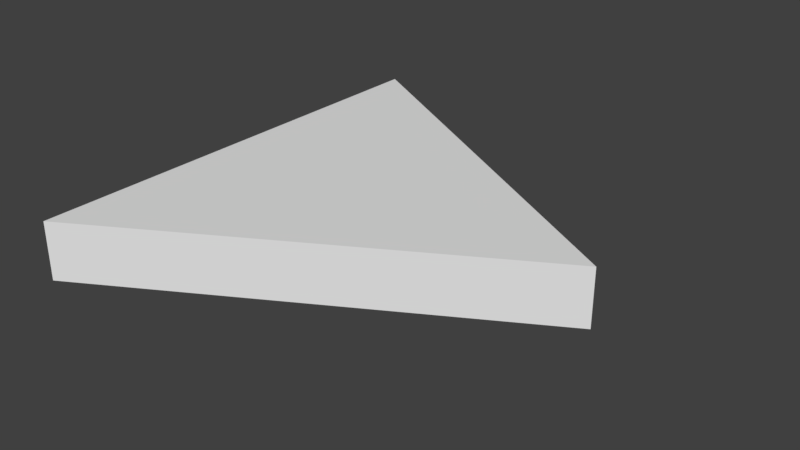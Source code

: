 # Source: SM_EQ_Triangle_2.blend  (saved by Blender 2.77.0; exported with 4.5.12 LTS)
import bpy
from mathutils import Matrix  # noqa: F401  (used for matrix-valued properties, if any)

bpy.ops.wm.read_factory_settings(use_empty=True)
scene = bpy.context.scene
scene.name = 'Scene'

# ---- collections
col_collection_1 = bpy.data.collections.new('Collection 1'); scene.collection.children.link(col_collection_1)

# ---- world
world_world = bpy.data.worlds.new('World'); scene.world = world_world
world_world.color = (0.05088, 0.05088, 0.05088)
world_world.use_sun_shadow = False
world_world.sun_shadow_jitter_overblur = 0.0
world_world.cycles.sampling_method = 'MANUAL'

# ---- meshes
me_sm_eq_triangle_2 = bpy.data.meshes.new('SM_EQ_Triangle_2')
me_sm_eq_triangle_2.from_pydata([(0.0, 0.0, 0.0), (0.0, 2.0, 0.0), (0.0, 0.0, 0.25), (1.732, 1.0, 0.0), (0.0, 2.0, 0.25), (1.732, 1.0, 0.25)], [], [(0, 1, 3), (2, 5, 4), (0, 3, 5, 2), (3, 1, 4, 5), (1, 0, 2, 4)])
me_sm_eq_triangle_2.use_remesh_preserve_volume = False
me_sm_eq_triangle_2.use_remesh_preserve_attributes = False
me_sm_eq_triangle_2.use_mirror_vertex_groups = False
me_sm_eq_triangle_2.update()

# ---- objects
ob_sm_eq_triangle_2 = bpy.data.objects.new('SM_EQ_Triangle_2', me_sm_eq_triangle_2)

# ---- transforms, parenting, visibility, modifiers, constraints
ob_sm_eq_triangle_2.location = (0.0, 0.0, 0.0)
ob_sm_eq_triangle_2.lineart.crease_threshold = 0.0

# ---- collection membership
col_collection_1.objects.link(ob_sm_eq_triangle_2)

# ---- scene / render settings (as saved in the file)
scene.frame_start = 1; scene.frame_end = 250; scene.frame_set(1)
scene.render.engine = 'BLENDER_EEVEE_NEXT'
scene.render.resolution_percentage = 50
scene.render.dither_intensity = 0.0
scene.cycles.use_denoising = False
scene.cycles.samples = 128
scene.cycles.sampling_pattern = 'TABULATED_SOBOL'
scene.cycles.light_sampling_threshold = 0.0
scene.cycles.use_adaptive_sampling = False
scene.cycles.use_light_tree = False
scene.cycles.blur_glossy = 0.0
scene.cycles.sample_clamp_indirect = 0.0
scene.view_settings.view_transform = 'Standard'
bpy.context.view_layer.update()

# ---- added for rendering (the .blend has no active camera and no usable light): camera, sun
cam_auto = bpy.data.cameras.new('AutoCamera')
cam_auto.lens = 50.0
cam_auto.sensor_width = 36.0
cam_auto.clip_end = 1000.0
ob_auto_camera = bpy.data.objects.new('AutoCamera', cam_auto)
scene.collection.objects.link(ob_auto_camera)
ob_auto_camera.location = (3.32484, -1.95058, 2.09205)
ob_auto_camera.rotation_euler = (1.09748, -7.21219e-08, 0.694738)
scene.camera = ob_auto_camera
light_auto_sun = bpy.data.lights.new('AutoSun', 'SUN')
light_auto_sun.energy = 3.0
light_auto_sun.angle = 0.0523599
ob_auto_sun = bpy.data.objects.new('AutoSun', light_auto_sun)
scene.collection.objects.link(ob_auto_sun)
ob_auto_sun.rotation_euler = (0.872665, 0.174533, 0.523599)
bpy.context.view_layer.update()
